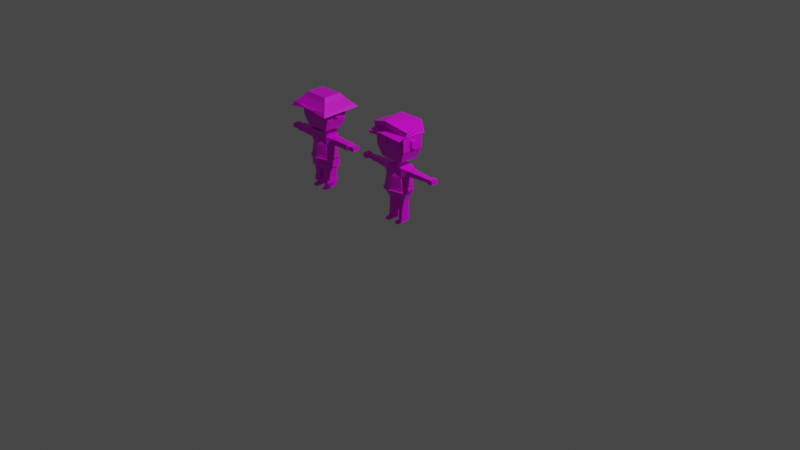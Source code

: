 # Source: firstCharacter.blend  (saved by Blender 2.93.21; exported with 4.5.12 LTS)
import bpy
from mathutils import Matrix  # noqa: F401  (used for matrix-valued properties, if any)

bpy.ops.wm.read_factory_settings(use_empty=True)
scene = bpy.context.scene
scene.name = 'Scene'

# ---- collections
col_collection = bpy.data.collections.new('Collection'); scene.collection.children.link(col_collection)

# ---- images (referenced by path relative to the original .blend; pixels are not part of the script)
import os
ASSET_DIR = os.environ.get("B2B_ASSET_DIR", "")  # directory of the original .blend (textures are referenced by path, not embedded)
HERE = os.path.dirname(os.path.abspath(__file__))  # packed textures are extracted next to this script under _unpacked/

def load_image(name, relpath, width, height, colorspace="sRGB"):
    """Load a texture the original file referenced (path relative to the .blend, or extracted next to this script)."""
    p = next((c for c in (os.path.join(HERE, relpath), os.path.join(ASSET_DIR, relpath)) if relpath and os.path.exists(c)), "")
    if p:
        img = bpy.data.images.load(p, check_existing=True)
        img.name = name
    else:  # same state as the original file: an image datablock whose file is absent (Cycles renders it pink)
        img = bpy.data.images.new(name, width, height)
        img.source = "FILE"
        img.filepath = "//" + (relpath or name)
    img.colorspace_settings.name = colorspace
    return img
img_8nwmekwa_png = load_image('8nwmEkWA.png', '8nwmEkWA.png', 1024, 1024, 'sRGB')

# ---- materials (node trees are filled in below, after node groups)
mat_material = bpy.data.materials.new('Material')
mat_material.alpha_threshold = 0.0
mat_material.use_transparent_shadow = False
mat_material.line_color = (0.0, 0.0, 0.0, 1.0)

# ---- material node trees
mat_material.use_nodes = True; mat_material.node_tree.nodes.clear()
_N = mat_material.node_tree.nodes; _L = mat_material.node_tree.links
n0 = _N.new('ShaderNodeOutputMaterial'); n0.name = 'Material Output'; n0.location = (300, 300)
n1 = _N.new('ShaderNodeBsdfPrincipled'); n1.name = 'Principled BSDF'; n1.location = (10, 300)
n1.distribution = 'GGX'
n1.subsurface_method = 'BURLEY'
n1.inputs[2].default_value = 0.4
n1.inputs[3].default_value = 1.45
n1.inputs[27].default_value = (0.0, 0.0, 0.0, 1.0)
n1.inputs[28].default_value = 1.0
n2 = _N.new('ShaderNodeTexImage'); n2.name = 'Image Texture'; n2.location = (-320, 119)
n2.image = img_8nwmekwa_png
n2.interpolation = 'Closest'
_L.new(n1.outputs[0], n0.inputs[0])
_L.new(n2.outputs[0], n1.inputs[0])
n0.is_active_output = True

# ---- world
world_world = bpy.data.worlds.new('World'); scene.world = world_world
world_world.use_nodes = True; world_world.node_tree.nodes.clear()
_N = world_world.node_tree.nodes; _L = world_world.node_tree.links
n0 = _N.new('ShaderNodeOutputWorld'); n0.name = 'World Output'; n0.location = (300, 300)
n1 = _N.new('ShaderNodeBackground'); n1.name = 'Background'; n1.location = (10, 300)
n1.inputs[0].default_value = (0.05088, 0.05088, 0.05088, 1.0)
_L.new(n1.outputs[0], n0.inputs[0])
n0.is_active_output = True
world_world.color = (0.05088, 0.05088, 0.05088)
world_world.use_sun_shadow = False
world_world.sun_shadow_jitter_overblur = 0.0

# ---- cameras
cam_camera = bpy.data.cameras.new('Camera')
cam_camera.clip_end = 100.0
cam_camera.ortho_scale = 7.314

# ---- lights
light_light = bpy.data.lights.new('Light', 'POINT')
light_light.transmission_factor = 0.0
light_light.energy = 1000.0
light_light.shadow_soft_size = 0.1
light_light.shadow_maximum_resolution = 0.006
light_light.use_absolute_resolution = True

# ---- meshes
me_cube = bpy.data.meshes.new('Cube')
me_cube.from_pydata([(0.1019, 0.07959, 0.6298), (0.03144, 0.07602, 0.2912), (0.1019, -0.07245, 0.6298), (0.03144, -0.07602, 0.2912), (0.0, 0.07602, 0.2912), (0.0, -0.07245, 0.6298), (0.0, -0.05977, 0.2877), (0.0, 0.09058, 0.6316), (0.1019, 0.07602, 0.5319), (0.1202, 0.07346, 0.4159), (0.1019, -0.07602, 0.5319), (0.1208, -0.08075, 0.4159), (0.0, -0.1104, 0.5319), (0.0, -0.1179, 0.4159), (0.0, 0.08701, 0.5337), (0.0, 0.09147, 0.419), (0.1019, 0.07602, 0.3182), (0.1019, -0.07602, 0.3182), (0.0, -0.09413, 0.3146), (0.0, 0.09147, 0.3182), (0.08958, 0.04575, 0.2608), (0.04421, 0.04575, 0.2595), (0.08958, -0.04575, 0.2608), (0.04421, -0.04575, 0.2595), (0.09027, 0.04575, 0.1815), (0.04489, 0.04575, 0.1815), (0.09027, -0.04575, 0.1815), (0.04489, -0.04575, 0.1815), (0.09027, 0.04575, 0.1705), (0.04489, 0.04575, 0.1705), (0.09027, -0.04575, 0.1705), (0.04489, -0.04575, 0.1705), (0.09027, 0.04575, 0.1541), (0.04489, 0.04575, 0.1541), (0.09027, -0.04575, 0.1541), (0.04489, -0.04575, 0.1541), (0.09027, 0.04575, 0.06065), (0.04489, 0.04575, 0.06065), (0.09027, -0.04575, 0.06065), (0.04489, -0.04575, 0.06065), (0.09027, 0.04575, 0.02402), (0.04489, 0.04575, 0.02402), (0.09027, -0.04575, 0.02402), (0.04489, -0.04575, 0.02402), (0.09018, -0.08193, 0.05022), (0.04481, -0.08193, 0.05022), (0.09018, -0.08131, 0.02402), (0.04481, -0.08131, 0.02402), (0.09018, -0.1038, 0.04041), (0.04481, -0.1038, 0.04041), (0.09018, -0.1032, 0.02402), (0.04481, -0.1032, 0.02402), (0.04218, -0.05123, 0.06903), (0.09298, -0.05123, 0.06903), (0.04218, 0.05123, 0.06903), (0.09298, 0.05123, 0.06903), (0.1609, 0.04851, 0.6161), (0.1609, -0.04638, 0.6161), (0.1609, 0.04851, 0.555), (0.1609, -0.04638, 0.555), (0.2965, 0.03498, 0.6074), (0.2965, -0.03285, 0.6074), (0.2965, 0.03498, 0.5637), (0.2965, -0.03285, 0.5637), (0.3111, 0.03498, 0.6074), (0.3111, -0.03285, 0.6074), (0.3111, 0.03498, 0.5637), (0.3111, -0.03285, 0.5637), (0.3258, 0.03498, 0.6074), (0.3258, -0.03285, 0.6074), (0.3258, 0.03498, 0.5637), (0.3258, -0.03285, 0.5637), (0.4247, 0.02692, 0.6022), (0.4247, -0.02479, 0.6022), (0.4247, 0.02692, 0.5689), (0.4247, -0.02479, 0.5689), (0.4357, 0.03833, 0.6095), (0.4357, -0.03619, 0.6095), (0.4357, 0.03833, 0.5616), (0.4357, -0.03619, 0.5616), (0.4928, 0.03833, 0.6095), (0.4928, -0.03619, 0.6095), (0.4928, 0.03833, 0.5616), (0.4928, -0.03619, 0.5616), (0.02798, 0.023, 0.6561), (0.02798, -0.023, 0.6561), (0.0, 0.023, 0.6561), (0.0, -0.023, 0.6561), (0.02798, 0.023, 0.6818), (0.02798, -0.023, 0.6818), (0.0, 0.023, 0.6818), (0.0, -0.023, 0.6818), (0.136, 0.1033, 0.7075), (0.136, -0.1035, 0.7075), (0.0, 0.1033, 0.7075), (0.0, -0.1035, 0.7075), (0.1382, 0.1043, 1.063), (0.1382, -0.1024, 1.063), (0.0, 0.1043, 1.063), (0.0, -0.1024, 1.063), (0.0, 0.1231, 0.8278), (0.0, 0.1231, 0.9607), (0.1893, 0.1231, 0.8278), (0.1893, 0.1231, 0.9607), (0.1893, -0.1212, 0.9607), (0.1893, -0.1212, 0.8278), (0.0, -0.1212, 0.9607), (0.0, -0.1212, 0.8278), (0.1082, 0.07513, 0.352), (0.1177, -0.08283, 0.3502), (0.0, -0.1129, 0.3532), (0.0, 0.09147, 0.3531), (0.1142, 0.0743, 0.384), (0.1276, -0.08505, 0.3821), (0.0, -0.1212, 0.3832), (0.0, 0.09147, 0.386), (0.1237, 0.08242, 0.3819), (0.1169, 0.08421, 0.3502), (0.1379, -0.09159, 0.3785), (0.1273, -0.09034, 0.3467), (0.0, -0.1332, 0.3806), (0.0, -0.1249, 0.3506), (0.0, 0.104, 0.386), (0.0, 0.104, 0.3531), (0.1893, 0.03146, 0.8565), (0.1893, 0.03146, 0.932), (0.1893, -0.02957, 0.932), (0.1893, -0.02957, 0.8565), (0.217, 0.03146, 0.8565), (0.217, 0.03146, 0.932), (0.217, -0.02957, 0.932), (0.217, -0.02957, 0.8565), (0.1431, -0.1212, 0.9283), (0.1431, -0.1212, 0.8602), (0.04613, -0.1212, 0.9283), (0.04613, -0.1212, 0.8602), (0.09463, -0.1212, 0.8602), (0.09463, -0.1212, 0.9283), (0.1431, -0.1314, 0.9283), (0.1431, -0.1314, 0.8602), (0.04613, -0.1314, 0.8602), (0.04613, -0.1314, 0.9283), (0.09463, -0.1314, 0.8602), (0.09463, -0.1314, 0.9283)], [], [(4, 1, 3, 6), (0, 2, 57, 56), (14, 7, 0, 8), (5, 2, 85, 87), (10, 2, 5, 12), (113, 11, 13, 114), (11, 10, 12, 13), (115, 15, 9, 112), (15, 14, 8, 9), (112, 9, 11, 113), (9, 8, 10, 11), (17, 3, 23, 22), (4, 19, 16, 1), (3, 17, 18, 6), (20, 22, 26, 24), (16, 17, 22, 20), (1, 16, 20, 21), (3, 1, 21, 23), (27, 25, 29, 31), (22, 23, 27, 26), (23, 21, 25, 27), (21, 20, 24, 25), (28, 30, 34, 32), (25, 24, 28, 29), (24, 26, 30, 28), (26, 27, 31, 30), (53, 52, 39, 38), (30, 31, 35, 34), (31, 29, 33, 35), (29, 28, 32, 33), (36, 38, 42, 40), (52, 54, 37, 39), (54, 55, 36, 37), (55, 53, 38, 36), (41, 40, 42, 43), (39, 43, 47, 45), (39, 37, 41, 43), (37, 36, 40, 41), (45, 47, 51, 49), (38, 39, 45, 44), (42, 38, 44, 46), (43, 42, 46, 47), (48, 49, 51, 50), (47, 46, 50, 51), (46, 44, 48, 50), (44, 45, 49, 48), (32, 34, 53, 55), (33, 32, 55, 54), (35, 33, 54, 52), (34, 35, 52, 53), (59, 58, 62, 63), (2, 10, 59, 57), (10, 8, 58, 59), (8, 0, 56, 58), (61, 63, 67, 65), (58, 56, 60, 62), (57, 59, 63, 61), (56, 57, 61, 60), (67, 66, 70, 71), (60, 61, 65, 64), (63, 62, 66, 67), (62, 60, 64, 66), (70, 68, 72, 74), (66, 64, 68, 70), (65, 67, 71, 69), (64, 65, 69, 68), (73, 75, 79, 77), (69, 71, 75, 73), (68, 69, 73, 72), (71, 70, 74, 75), (79, 78, 82, 83), (72, 73, 77, 76), (75, 74, 78, 79), (74, 72, 76, 78), (82, 80, 81, 83), (78, 76, 80, 82), (77, 79, 83, 81), (76, 77, 81, 80), (84, 86, 90, 88), (0, 7, 86, 84), (2, 0, 84, 85), (88, 90, 94, 92), (87, 85, 89, 91), (85, 84, 88, 89), (104, 103, 96, 97), (91, 89, 93, 95), (89, 88, 92, 93), (96, 98, 99, 97), (103, 101, 98, 96), (106, 104, 97, 99), (95, 93, 105, 107), (107, 105, 104, 106), (92, 94, 100, 102), (102, 100, 101, 103), (93, 92, 102, 105), (105, 102, 103, 104), (16, 108, 109, 17), (19, 111, 108, 16), (17, 109, 110, 18), (113, 114, 120, 118), (109, 108, 117, 119), (110, 109, 119, 121), (117, 116, 118, 119), (123, 122, 116, 117), (119, 118, 120, 121), (112, 113, 118, 116), (108, 111, 123, 117), (115, 112, 116, 122), (127, 126, 125, 124), (131, 128, 129, 130), (127, 124, 128, 131), (124, 125, 129, 128), (125, 126, 130, 129), (126, 127, 131, 130), (136, 137, 132, 133), (135, 134, 137, 136), (142, 139, 138, 143), (140, 142, 143, 141), (134, 135, 140, 141), (136, 133, 139, 142), (135, 136, 142, 140), (133, 132, 138, 139), (132, 137, 143, 138), (137, 134, 141, 143)])
_uv = me_cube.uv_layers.new(name='UVMap')
_uv.uv.foreach_set('vector', [0.4582, 0.812, 0.4582, 0.812, 0.4582, 0.812, 0.4582, 0.812, 0.3376, 0.8194, 0.3376, 0.8194, 0.3376, 0.8194, 0.3376, 0.8194, 0.3376, 0.8194, 0.3376, 0.8194, 0.3376, 0.8194, 0.3376, 0.8194, 0.3376, 0.8194, 0.3376, 0.8194, 0.3376, 0.8194, 0.3376, 0.8194, 0.3376, 0.8194, 0.3376, 0.8194, 0.3376, 0.8194, 0.3376, 0.8194, 0.3376, 0.8194, 0.3376, 0.8194, 0.3376, 0.8194, 0.3376, 0.8194, 0.3376, 0.8194, 0.3376, 0.8194, 0.3376, 0.8194, 0.3376, 0.8194, 0.3376, 0.8194, 0.3376, 0.8194, 0.3376, 0.8194, 0.3376, 0.8194, 0.3376, 0.8194, 0.3376, 0.8194, 0.3376, 0.8194, 0.3376, 0.8194, 0.3376, 0.8194, 0.3376, 0.8194, 0.3376, 0.8194, 0.3376, 0.8194, 0.3376, 0.8194, 0.3376, 0.8194, 0.3376, 0.8194, 0.3376, 0.8194, 0.4582, 0.812, 0.4582, 0.812, 0.4582, 0.812, 0.4582, 0.812, 0.4582, 0.812, 0.4582, 0.812, 0.4582, 0.812, 0.4582, 0.812, 0.4582, 0.812, 0.4582, 0.812, 0.4582, 0.812, 0.4582, 0.812, 0.4582, 0.812, 0.4582, 0.812, 0.4582, 0.812, 0.4582, 0.812, 0.4582, 0.812, 0.4582, 0.812, 0.4582, 0.812, 0.4582, 0.812, 0.4582, 0.812, 0.4582, 0.812, 0.4582, 0.812, 0.4582, 0.812, 0.4582, 0.812, 0.4582, 0.812, 0.4582, 0.812, 0.4582, 0.812, 0.4582, 0.812, 0.4582, 0.812, 0.4582, 0.812, 0.4582, 0.812, 0.4582, 0.812, 0.4582, 0.812, 0.4582, 0.812, 0.4582, 0.812, 0.4582, 0.812, 0.4582, 0.812, 0.4582, 0.812, 0.4582, 0.812, 0.4582, 0.812, 0.4582, 0.812, 0.4582, 0.812, 0.4582, 0.812, 0.4582, 0.812, 0.4582, 0.812, 0.4582, 0.812, 0.4582, 0.812, 0.4582, 0.812, 0.4582, 0.812, 0.4582, 0.812, 0.4582, 0.812, 0.4582, 0.812, 0.4582, 0.812, 0.4582, 0.812, 0.4582, 0.812, 0.4582, 0.812, 0.4582, 0.812, 0.4582, 0.812, 0.4582, 0.812, 0.4582, 0.812, 0.4582, 0.812, 0.4582, 0.812, 0.4582, 0.812, 0.4582, 0.812, 0.4582, 0.812, 0.4582, 0.812, 0.4582, 0.812, 0.4582, 0.812, 0.4582, 0.812, 0.4582, 0.812, 0.4582, 0.812, 0.4582, 0.812, 0.4582, 0.812, 0.4582, 0.812, 0.4582, 0.812, 0.4237, 0.03441, 0.4237, 0.03441, 0.4237, 0.03441, 0.4237, 0.03441, 0.4582, 0.812, 0.4582, 0.812, 0.4582, 0.812, 0.4582, 0.812, 0.4582, 0.812, 0.4582, 0.812, 0.4582, 0.812, 0.4582, 0.812, 0.4582, 0.812, 0.4582, 0.812, 0.4582, 0.812, 0.4582, 0.812, 0.4237, 0.03441, 0.4237, 0.03441, 0.4237, 0.03441, 0.4237, 0.03441, 0.4237, 0.03441, 0.4237, 0.03441, 0.4237, 0.03441, 0.4237, 0.03441, 0.4237, 0.03441, 0.4237, 0.03441, 0.4237, 0.03441, 0.4237, 0.03441, 0.4237, 0.03441, 0.4237, 0.03441, 0.4237, 0.03441, 0.4237, 0.03441, 0.4237, 0.03441, 0.4237, 0.03441, 0.4237, 0.03441, 0.4237, 0.03441, 0.4237, 0.03441, 0.4237, 0.03441, 0.4237, 0.03441, 0.4237, 0.03441, 0.4237, 0.03441, 0.4237, 0.03441, 0.4237, 0.03441, 0.4237, 0.03441, 0.4237, 0.03441, 0.4237, 0.03441, 0.4237, 0.03441, 0.4237, 0.03441, 0.4237, 0.03441, 0.4237, 0.03441, 0.4237, 0.03441, 0.4237, 0.03441, 0.4237, 0.03441, 0.4237, 0.03441, 0.4237, 0.03441, 0.4237, 0.03441, 0.4237, 0.03441, 0.4237, 0.03441, 0.4237, 0.03441, 0.4237, 0.03441, 0.4237, 0.03441, 0.4237, 0.03441, 0.4237, 0.03441, 0.4237, 0.03441, 0.4582, 0.812, 0.4582, 0.812, 0.4582, 0.812, 0.4582, 0.812, 0.4582, 0.812, 0.4582, 0.812, 0.4582, 0.812, 0.4582, 0.812, 0.4582, 0.812, 0.4582, 0.812, 0.4582, 0.812, 0.4582, 0.812, 0.4582, 0.812, 0.4582, 0.812, 0.4582, 0.812, 0.4582, 0.812, 0.3376, 0.8194, 0.3376, 0.8194, 0.3376, 0.8194, 0.3376, 0.8194, 0.3376, 0.8194, 0.3376, 0.8194, 0.3376, 0.8194, 0.3376, 0.8194, 0.3376, 0.8194, 0.3376, 0.8194, 0.3376, 0.8194, 0.3376, 0.8194, 0.3376, 0.8194, 0.3376, 0.8194, 0.3376, 0.8194, 0.3376, 0.8194, 0.3376, 0.8194, 0.3376, 0.8194, 0.3376, 0.8194, 0.3376, 0.8194, 0.3376, 0.8194, 0.3376, 0.8194, 0.3376, 0.8194, 0.3376, 0.8194, 0.3376, 0.8194, 0.3376, 0.8194, 0.3376, 0.8194, 0.3376, 0.8194, 0.3376, 0.8194, 0.3376, 0.8194, 0.3376, 0.8194, 0.3376, 0.8194, 0.3376, 0.8194, 0.3376, 0.8194, 0.3376, 0.8194, 0.3376, 0.8194, 0.3376, 0.8194, 0.3376, 0.8194, 0.3376, 0.8194, 0.3376, 0.8194, 0.3376, 0.8194, 0.3376, 0.8194, 0.3376, 0.8194, 0.3376, 0.8194, 0.3376, 0.8194, 0.3376, 0.8194, 0.3376, 0.8194, 0.3376, 0.8194, 0.3376, 0.8194, 0.3376, 0.8194, 0.3376, 0.8194, 0.3376, 0.8194, 0.3376, 0.8194, 0.3376, 0.8194, 0.3376, 0.8194, 0.3376, 0.8194, 0.3376, 0.8194, 0.3376, 0.8194, 0.3376, 0.8194, 0.3376, 0.8194, 0.3376, 0.8194, 0.3376, 0.8194, 0.3376, 0.8194, 0.3376, 0.8194, 0.126, 0.4257, 0.126, 0.4257, 0.126, 0.4257, 0.126, 0.4257, 0.3376, 0.8194, 0.3376, 0.8194, 0.3376, 0.8194, 0.3376, 0.8194, 0.3376, 0.8194, 0.3376, 0.8194, 0.3376, 0.8194, 0.3376, 0.8194, 0.3376, 0.8194, 0.3376, 0.8194, 0.3376, 0.8194, 0.3376, 0.8194, 0.126, 0.4257, 0.126, 0.4257, 0.126, 0.4257, 0.126, 0.4257, 0.126, 0.4257, 0.126, 0.4257, 0.126, 0.4257, 0.126, 0.4257, 0.126, 0.4257, 0.126, 0.4257, 0.126, 0.4257, 0.126, 0.4257, 0.126, 0.4257, 0.126, 0.4257, 0.126, 0.4257, 0.126, 0.4257, 0.126, 0.4257, 0.126, 0.4257, 0.126, 0.4257, 0.126, 0.4257, 0.126, 0.4257, 0.126, 0.4257, 0.126, 0.4257, 0.126, 0.4257, 0.126, 0.4257, 0.126, 0.4257, 0.126, 0.4257, 0.126, 0.4257, 0.126, 0.4257, 0.126, 0.4257, 0.126, 0.4257, 0.126, 0.4257, 0.126, 0.4257, 0.126, 0.4257, 0.126, 0.4257, 0.126, 0.4257, 0.3376, 0.8194, 0.3376, 0.8194, 0.3376, 0.8194, 0.3376, 0.8194, 0.3376, 0.8194, 0.3376, 0.8194, 0.3376, 0.8194, 0.3376, 0.8194, 0.126, 0.4257, 0.126, 0.4257, 0.126, 0.4257, 0.126, 0.4257, 0.126, 0.4257, 0.126, 0.4257, 0.126, 0.4257, 0.126, 0.4257, 0.126, 0.4257, 0.126, 0.4257, 0.126, 0.4257, 0.126, 0.4257, 0.126, 0.4257, 0.126, 0.4257, 0.126, 0.4257, 0.126, 0.4257, 0.126, 0.4257, 0.126, 0.4257, 0.126, 0.4257, 0.126, 0.4257, 0.126, 0.4257, 0.126, 0.4257, 0.126, 0.4257, 0.126, 0.4257, 0.126, 0.4257, 0.126, 0.4257, 0.126, 0.4257, 0.126, 0.4257, 0.126, 0.4257, 0.126, 0.4257, 0.126, 0.4257, 0.126, 0.4257, 0.126, 0.4257, 0.126, 0.4257, 0.126, 0.4257, 0.126, 0.4257, 0.126, 0.4257, 0.126, 0.4257, 0.126, 0.4257, 0.126, 0.4257, 0.126, 0.4257, 0.126, 0.4257, 0.126, 0.4257, 0.126, 0.4257, 0.126, 0.4257, 0.126, 0.4257, 0.126, 0.4257, 0.126, 0.4257, 0.126, 0.4257, 0.126, 0.4257, 0.126, 0.4257, 0.126, 0.4257, 0.126, 0.4257, 0.126, 0.4257, 0.126, 0.4257, 0.126, 0.4257, 0.126, 0.4257, 0.126, 0.4257, 0.126, 0.4257, 0.126, 0.4257, 0.4582, 0.812, 0.4582, 0.812, 0.4582, 0.812, 0.4582, 0.812, 0.4582, 0.812, 0.4582, 0.812, 0.4582, 0.812, 0.4582, 0.812, 0.4582, 0.812, 0.4582, 0.812, 0.4582, 0.812, 0.4582, 0.812, 0.8937, 0.8908, 0.8937, 0.8908, 0.8937, 0.8908, 0.8937, 0.8908, 0.6919, 0.5093, 0.6919, 0.5093, 0.6919, 0.5093, 0.6919, 0.5093, 0.6919, 0.5093, 0.6919, 0.5093, 0.6919, 0.5093, 0.6919, 0.5093, 0.9036, 0.9031, 0.9036, 0.9031, 0.9036, 0.9031, 0.9036, 0.9031, 0.9036, 0.9031, 0.9036, 0.9031, 0.9036, 0.9031, 0.9036, 0.9031, 0.9036, 0.9031, 0.9036, 0.9031, 0.9036, 0.9031, 0.9036, 0.9031, 0.8839, 0.9006, 0.8839, 0.9006, 0.8839, 0.9006, 0.8839, 0.9006, 0.6919, 0.5093, 0.6919, 0.5093, 0.6919, 0.5093, 0.6919, 0.5093, 0.8962, 0.8981, 0.8962, 0.8981, 0.8962, 0.8981, 0.8962, 0.8981, 0.126, 0.4257, 0.126, 0.4257, 0.126, 0.4257, 0.126, 0.4257, 0.126, 0.4257, 0.126, 0.4257, 0.126, 0.4257, 0.126, 0.4257, 0.126, 0.4257, 0.126, 0.4257, 0.126, 0.4257, 0.126, 0.4257, 0.126, 0.4257, 0.126, 0.4257, 0.126, 0.4257, 0.126, 0.4257, 0.126, 0.4257, 0.126, 0.4257, 0.126, 0.4257, 0.126, 0.4257, 0.126, 0.4257, 0.126, 0.4257, 0.126, 0.4257, 0.126, 0.4257, 0.6698, 0.1058, 0.6698, 0.1058, 0.6698, 0.1058, 0.6698, 0.1058, 0.8986, 0.9006, 0.8986, 0.9006, 0.8986, 0.9006, 0.8986, 0.9006, 0.6698, 0.1058, 0.6698, 0.1058, 0.6698, 0.1058, 0.6698, 0.1058, 0.8986, 0.9006, 0.8986, 0.9006, 0.8986, 0.9006, 0.8986, 0.9006, 0.8986, 0.9006, 0.8986, 0.9006, 0.8986, 0.9006, 0.8986, 0.9006, 0.6698, 0.1058, 0.6698, 0.1058, 0.6698, 0.1058, 0.6698, 0.1058, 0.8986, 0.9006, 0.8986, 0.9006, 0.8986, 0.9006, 0.8986, 0.9006, 0.6698, 0.1058, 0.6698, 0.1058, 0.6698, 0.1058, 0.6698, 0.1058, 0.6698, 0.1058, 0.6698, 0.1058, 0.6698, 0.1058, 0.6698, 0.1058, 0.8986, 0.9006, 0.8986, 0.9006, 0.8986, 0.9006, 0.8986, 0.9006])
me_cube.materials.append(mat_material)
me_cube.use_remesh_preserve_volume = False
me_cube.use_remesh_preserve_attributes = False
me_cube.use_mirror_vertex_groups = False
me_cube.update()
me_cube_001 = bpy.data.meshes.new('Cube.001')
me_cube_001.from_pydata([(0.1416, 0.1661, 1.094), (0.05488, -0.1663, 1.09), (0.0, 0.1661, 1.094), (0.0, -0.1815, 1.109), (0.0, 0.1475, 0.9787), (0.1992, 0.1475, 0.9787), (0.1992, -0.1281, 0.9787), (0.0, -0.1281, 1.003), (0.0, 0.154, 1.019), (0.1793, 0.154, 1.019), (0.0532, -0.1526, 1.046), (0.0, -0.1495, 1.034), (0.2146, -0.2028, 0.9775), (0.2006, -0.2065, 0.9533), (0.0, -0.2065, 0.9773), (0.0, -0.2279, 1.009), (0.2396, -0.1172, 1.048), (0.0, -0.1899, 1.129), (0.2132, -0.1243, 1.003), (0.0, -0.1574, 1.052)], [], [(18, 9, 0, 16), (0, 2, 17, 16), (9, 8, 2, 0), (19, 10, 1, 3), (6, 7, 4, 5), (18, 11, 15, 12), (5, 4, 8, 9), (6, 5, 9, 18), (14, 13, 12, 15), (7, 6, 13, 14), (6, 18, 12, 13), (3, 1, 16, 17), (1, 10, 18, 16), (10, 19, 11, 18)])
_uv = me_cube_001.uv_layers.new(name='UVMap')
_uv.uv.foreach_set('vector', [0.4404, 0.8183, 0.4404, 0.8183, 0.4404, 0.8183, 0.4404, 0.8183, 0.4404, 0.8183, 0.4404, 0.8183, 0.4404, 0.8183, 0.4404, 0.8183, 0.4404, 0.8183, 0.4404, 0.8183, 0.4404, 0.8183, 0.4404, 0.8183, 0.4601, 0.5869, 0.4601, 0.5869, 0.4601, 0.5869, 0.4601, 0.5869, 0.4404, 0.8183, 0.4404, 0.8183, 0.4404, 0.8183, 0.4404, 0.8183, 0.4675, 0.0308, 0.4675, 0.0308, 0.4675, 0.0308, 0.4675, 0.0308, 0.4404, 0.8183, 0.4404, 0.8183, 0.4404, 0.8183, 0.4404, 0.8183, 0.4404, 0.8183, 0.4404, 0.8183, 0.4404, 0.8183, 0.4404, 0.8183, 0.4675, 0.0308, 0.4675, 0.0308, 0.4675, 0.0308, 0.4675, 0.0308, 0.4675, 0.0308, 0.4675, 0.0308, 0.4675, 0.0308, 0.4675, 0.0308, 0.4675, 0.0308, 0.4675, 0.0308, 0.4675, 0.0308, 0.4675, 0.0308, 0.4404, 0.8183, 0.4404, 0.8183, 0.4404, 0.8183, 0.4404, 0.8183, 0.4404, 0.8183, 0.4404, 0.8183, 0.4404, 0.8183, 0.4404, 0.8183, 0.4404, 0.8183, 0.4404, 0.8183, 0.4404, 0.8183, 0.4404, 0.8183])
me_cube_001.materials.append(mat_material)
me_cube_001.use_remesh_preserve_volume = False
me_cube_001.use_remesh_preserve_attributes = False
me_cube_001.use_mirror_vertex_groups = False
me_cube_001.update()
me_cube_002 = bpy.data.meshes.new('Cube.002')
me_cube_002.from_pydata([(0.1019, 0.07959, 0.6298), (0.03144, 0.07602, 0.2912), (0.1019, -0.07245, 0.6298), (0.03144, -0.07602, 0.2912), (0.0, 0.07602, 0.2912), (0.0, -0.07245, 0.6298), (0.0, -0.05977, 0.2877), (0.0, 0.09058, 0.6316), (0.1019, 0.07602, 0.5319), (0.1202, 0.07346, 0.4159), (0.1019, -0.07602, 0.5319), (0.1208, -0.08075, 0.4159), (0.0, -0.1104, 0.5319), (0.0, -0.1179, 0.4159), (0.0, 0.08701, 0.5337), (0.0, 0.09147, 0.419), (0.1131, 0.09284, 0.3184), (0.1131, -0.09255, 0.3184), (0.0, -0.1146, 0.3141), (0.0, 0.1117, 0.3184), (0.0988, 0.06433, 0.2611), (0.035, 0.06433, 0.2593), (0.0988, -0.06433, 0.2611), (0.035, -0.06433, 0.2593), (0.09859, 0.06255, 0.1862), (0.03657, 0.06255, 0.1862), (0.09859, -0.06255, 0.1862), (0.03657, -0.06255, 0.1862), (0.09859, 0.06255, 0.1712), (0.03657, 0.06255, 0.1712), (0.09859, -0.06255, 0.1712), (0.03657, -0.06255, 0.1712), (0.09859, 0.06255, 0.1487), (0.03657, 0.06255, 0.1487), (0.09859, -0.06255, 0.1487), (0.03657, -0.06255, 0.1487), (0.09027, 0.04575, 0.06065), (0.04489, 0.04575, 0.06065), (0.09027, -0.04575, 0.06065), (0.04489, -0.04575, 0.06065), (0.09027, 0.04575, 0.02402), (0.04489, 0.04575, 0.02402), (0.09027, -0.04575, 0.02402), (0.04489, -0.04575, 0.02402), (0.09018, -0.08193, 0.05022), (0.04481, -0.08193, 0.05022), (0.09018, -0.08131, 0.02402), (0.04481, -0.08131, 0.02402), (0.09018, -0.1038, 0.04041), (0.04481, -0.1038, 0.04041), (0.09018, -0.1032, 0.02402), (0.04481, -0.1032, 0.02402), (0.04218, -0.05123, 0.06903), (0.09298, -0.05123, 0.06903), (0.04218, 0.05123, 0.06903), (0.09298, 0.05123, 0.06903), (0.1609, 0.04851, 0.6161), (0.1609, -0.04638, 0.6161), (0.1609, 0.04851, 0.555), (0.1609, -0.04638, 0.555), (0.2921, 0.04517, 0.6139), (0.2921, -0.04303, 0.6139), (0.2921, 0.04517, 0.5572), (0.2921, -0.04303, 0.5572), (0.3111, 0.04517, 0.6139), (0.3111, -0.04303, 0.6139), (0.3111, 0.04517, 0.5572), (0.3111, -0.04303, 0.5572), (0.3302, 0.04517, 0.6139), (0.3302, -0.04303, 0.6139), (0.3302, 0.04517, 0.5572), (0.3302, -0.04303, 0.5572), (0.4247, 0.02692, 0.6022), (0.4247, -0.02479, 0.6022), (0.4247, 0.02692, 0.5689), (0.4247, -0.02479, 0.5689), (0.4357, 0.03833, 0.6095), (0.4357, -0.03619, 0.6095), (0.4357, 0.03833, 0.5616), (0.4357, -0.03619, 0.5616), (0.4928, 0.03833, 0.6095), (0.4928, -0.03619, 0.6095), (0.4928, 0.03833, 0.5616), (0.4928, -0.03619, 0.5616), (0.02798, 0.023, 0.6561), (0.02798, -0.023, 0.6561), (0.0, 0.023, 0.6561), (0.0, -0.023, 0.6561), (0.02798, 0.023, 0.6818), (0.02798, -0.023, 0.6818), (0.0, 0.023, 0.6818), (0.0, -0.023, 0.6818), (0.136, 0.1033, 0.7075), (0.136, -0.1035, 0.7075), (0.0, 0.1033, 0.7075), (0.0, -0.1035, 0.7075), (0.1382, 0.1043, 1.063), (0.1382, -0.1024, 1.063), (0.0, 0.1043, 1.063), (0.0, -0.1024, 1.063), (0.0, 0.1231, 0.8278), (0.0, 0.1231, 0.9607), (0.1893, 0.1231, 0.8278), (0.1893, 0.1231, 0.9607), (0.1893, -0.1212, 0.9607), (0.1893, -0.1212, 0.8278), (0.0, -0.1212, 0.9607), (0.0, -0.1212, 0.8278), (0.1082, 0.07513, 0.352), (0.1177, -0.08283, 0.3502), (0.0, -0.1129, 0.3532), (0.0, 0.09147, 0.3531), (0.1142, 0.0743, 0.384), (0.1276, -0.08505, 0.3821), (0.0, -0.1212, 0.3832), (0.0, 0.09147, 0.386), (0.1237, 0.08242, 0.3819), (0.1169, 0.08421, 0.3502), (0.1379, -0.09159, 0.3785), (0.1273, -0.09034, 0.3467), (0.0, -0.1332, 0.3806), (0.0, -0.1249, 0.3506), (0.0, 0.104, 0.386), (0.0, 0.104, 0.3531), (0.1893, 0.03146, 0.8565), (0.1893, 0.03146, 0.932), (0.1893, -0.02957, 0.932), (0.1893, -0.02957, 0.8565), (0.217, 0.03146, 0.8565), (0.217, 0.03146, 0.932), (0.217, -0.02957, 0.932), (0.217, -0.02957, 0.8565), (0.1431, -0.1212, 0.9283), (0.1431, -0.1212, 0.8602), (0.04613, -0.1212, 0.9283), (0.04613, -0.1212, 0.8602), (0.09463, -0.1212, 0.8602), (0.09463, -0.1212, 0.9283), (0.1431, -0.1314, 0.9283), (0.1431, -0.1314, 0.8602), (0.04613, -0.1314, 0.8602), (0.04613, -0.1314, 0.9283), (0.09463, -0.1314, 0.8602), (0.09463, -0.1314, 0.9283), (0.1046, -0.07459, 0.07904), (0.0306, -0.07459, 0.07904), (0.0306, 0.07459, 0.07904), (0.1046, 0.07459, 0.07904), (0.1024, -0.07031, 0.1281), (0.03272, -0.07031, 0.1281), (0.03272, 0.07031, 0.1281), (0.1024, 0.07031, 0.1281), (0.1012, -0.06852, 0.225), (0.1012, 0.06852, 0.225), (0.03325, -0.06852, 0.224), (0.03325, 0.06852, 0.224), (0.3992, 0.04887, 0.6163), (0.3992, 0.04887, 0.5548), (0.3992, -0.04674, 0.5548), (0.3992, -0.04674, 0.6163), (0.1909, 0.05159, 0.5551), (0.1909, -0.05176, 0.5551), (0.1909, 0.05159, 0.6217), (0.1909, -0.05176, 0.6217), (0.3757, 0.04761, 0.5556), (0.3757, -0.04547, 0.6155), (0.3757, 0.04761, 0.6155), (0.3757, -0.04547, 0.5556), (0.03138, -0.07301, 0.09716), (0.03138, 0.07301, 0.09716), (0.1038, 0.07301, 0.09716), (0.1038, -0.07301, 0.09716), (0.1316, 0.0843, 0.6726), (0.134, -0.09021, 0.674), (0.0, -0.09334, 0.6727), (0.0, 0.09216, 0.6732), (0.1184, 0.1007, 0.2621), (0.1184, -0.08473, 0.2621), (0.0, -0.1087, 0.26), (0.0, 0.1176, 0.2643), (0.0, 0.1231, 0.9607), (0.1893, 0.1231, 0.9607), (0.1893, -0.1212, 0.9607), (0.0, -0.1212, 0.9607)], [], [(4, 1, 3, 6), (0, 2, 57, 56), (14, 7, 0, 8), (5, 2, 85, 87), (10, 2, 5, 12), (113, 11, 13, 114), (11, 10, 12, 13), (115, 15, 9, 112), (15, 14, 8, 9), (112, 9, 11, 113), (9, 8, 10, 11), (17, 3, 23, 22), (4, 19, 16, 1), (3, 17, 18, 6), (153, 152, 26, 24), (16, 17, 22, 20), (1, 16, 20, 21), (3, 1, 21, 23), (27, 25, 29, 31), (152, 154, 27, 26), (154, 155, 25, 27), (155, 153, 24, 25), (28, 30, 34, 32), (25, 24, 28, 29), (24, 26, 30, 28), (26, 27, 31, 30), (53, 52, 39, 38), (30, 31, 35, 34), (31, 29, 33, 35), (29, 28, 32, 33), (36, 38, 42, 40), (52, 54, 37, 39), (54, 55, 36, 37), (55, 53, 38, 36), (41, 40, 42, 43), (39, 43, 47, 45), (39, 37, 41, 43), (37, 36, 40, 41), (45, 47, 51, 49), (38, 39, 45, 44), (42, 38, 44, 46), (43, 42, 46, 47), (48, 49, 51, 50), (47, 46, 50, 51), (46, 44, 48, 50), (44, 45, 49, 48), (147, 144, 53, 55), (146, 147, 55, 54), (145, 146, 54, 52), (144, 145, 52, 53), (161, 160, 62, 63), (2, 10, 59, 57), (10, 8, 58, 59), (8, 0, 56, 58), (61, 63, 67, 65), (160, 162, 60, 62), (163, 161, 63, 61), (162, 163, 61, 60), (67, 66, 70, 71), (60, 61, 65, 64), (63, 62, 66, 67), (62, 60, 64, 66), (157, 156, 72, 74), (66, 64, 68, 70), (65, 67, 71, 69), (64, 65, 69, 68), (73, 75, 79, 77), (159, 158, 75, 73), (156, 159, 73, 72), (158, 157, 74, 75), (79, 78, 82, 83), (72, 73, 77, 76), (75, 74, 78, 79), (74, 72, 76, 78), (82, 80, 81, 83), (78, 76, 80, 82), (77, 79, 83, 81), (76, 77, 81, 80), (84, 86, 90, 88), (0, 7, 86, 84), (2, 0, 84, 85), (88, 90, 94, 92), (87, 85, 89, 91), (85, 84, 88, 89), (182, 181, 96, 97), (91, 89, 93, 95), (89, 88, 92, 93), (96, 98, 99, 97), (181, 180, 98, 96), (183, 182, 97, 99), (95, 93, 105, 107), (107, 105, 104, 106), (92, 94, 100, 102), (102, 100, 101, 103), (93, 92, 102, 105), (105, 102, 103, 104), (16, 108, 109, 17), (19, 111, 108, 16), (17, 109, 110, 18), (113, 114, 120, 118), (109, 108, 117, 119), (110, 109, 119, 121), (117, 116, 118, 119), (123, 122, 116, 117), (119, 118, 120, 121), (112, 113, 118, 116), (108, 111, 123, 117), (115, 112, 116, 122), (127, 126, 125, 124), (131, 128, 129, 130), (127, 124, 128, 131), (124, 125, 129, 128), (125, 126, 130, 129), (126, 127, 131, 130), (136, 137, 132, 133), (135, 134, 137, 136), (142, 139, 138, 143), (140, 142, 143, 141), (134, 135, 140, 141), (136, 133, 139, 142), (135, 136, 142, 140), (133, 132, 138, 139), (132, 137, 143, 138), (137, 134, 141, 143), (171, 168, 145, 144), (168, 169, 146, 145), (169, 170, 147, 146), (170, 171, 144, 147), (32, 34, 148, 151), (33, 32, 151, 150), (35, 33, 150, 149), (34, 35, 149, 148), (21, 20, 153, 155), (23, 21, 155, 154), (22, 23, 154, 152), (20, 22, 152, 153), (167, 164, 157, 158), (166, 165, 159, 156), (165, 167, 158, 159), (164, 166, 156, 157), (56, 57, 163, 162), (57, 59, 161, 163), (58, 56, 162, 160), (59, 58, 160, 161), (70, 68, 166, 164), (69, 71, 167, 165), (68, 69, 165, 166), (71, 70, 164, 167), (151, 148, 171, 170), (150, 151, 170, 169), (149, 150, 169, 168), (148, 149, 168, 171), (5, 2, 173, 174), (7, 0, 172, 175), (0, 2, 173, 172), (17, 18, 178, 177), (19, 16, 176, 179), (16, 17, 177, 176), (106, 104, 182, 183), (103, 101, 180, 181), (104, 103, 181, 182)])
_uv = me_cube_002.uv_layers.new(name='UVMap')
_uv.uv.foreach_set('vector', [0.911, 0.9006, 0.911, 0.9006, 0.911, 0.9006, 0.911, 0.9006, 0.9331, 0.8957, 0.9331, 0.8957, 0.9331, 0.8957, 0.9331, 0.8957, 0.9331, 0.8957, 0.9331, 0.8957, 0.9331, 0.8957, 0.9331, 0.8957, 0.9331, 0.8957, 0.9331, 0.8957, 0.9331, 0.8957, 0.9331, 0.8957, 0.9331, 0.8957, 0.9331, 0.8957, 0.9331, 0.8957, 0.9331, 0.8957, 0.9331, 0.8957, 0.9331, 0.8957, 0.9331, 0.8957, 0.9331, 0.8957, 0.9331, 0.8957, 0.9331, 0.8957, 0.9331, 0.8957, 0.9331, 0.8957, 0.9331, 0.8957, 0.9331, 0.8957, 0.9331, 0.8957, 0.9331, 0.8957, 0.9331, 0.8957, 0.9331, 0.8957, 0.9331, 0.8957, 0.9331, 0.8957, 0.9331, 0.8957, 0.9331, 0.8957, 0.9331, 0.8957, 0.9331, 0.8957, 0.9331, 0.8957, 0.9331, 0.8957, 0.9331, 0.8957, 0.9331, 0.8957, 0.911, 0.9006, 0.911, 0.9006, 0.911, 0.9006, 0.911, 0.9006, 0.911, 0.9006, 0.911, 0.9006, 0.911, 0.9006, 0.911, 0.9006, 0.911, 0.9006, 0.911, 0.9006, 0.911, 0.9006, 0.911, 0.9006, 0.911, 0.9006, 0.911, 0.9006, 0.911, 0.9006, 0.911, 0.9006, 0.911, 0.9006, 0.911, 0.9006, 0.911, 0.9006, 0.911, 0.9006, 0.911, 0.9006, 0.911, 0.9006, 0.911, 0.9006, 0.911, 0.9006, 0.911, 0.9006, 0.911, 0.9006, 0.911, 0.9006, 0.911, 0.9006, 0.911, 0.9006, 0.911, 0.9006, 0.911, 0.9006, 0.911, 0.9006, 0.911, 0.9006, 0.911, 0.9006, 0.911, 0.9006, 0.911, 0.9006, 0.911, 0.9006, 0.911, 0.9006, 0.911, 0.9006, 0.911, 0.9006, 0.911, 0.9006, 0.911, 0.9006, 0.911, 0.9006, 0.911, 0.9006, 0.911, 0.9006, 0.911, 0.9006, 0.911, 0.9006, 0.911, 0.9006, 0.911, 0.9006, 0.911, 0.9006, 0.911, 0.9006, 0.911, 0.9006, 0.911, 0.9006, 0.911, 0.9006, 0.911, 0.9006, 0.911, 0.9006, 0.911, 0.9006, 0.911, 0.9006, 0.911, 0.9006, 0.911, 0.9006, 0.911, 0.9006, 0.911, 0.9006, 0.911, 0.9006, 0.911, 0.9006, 0.911, 0.9006, 0.911, 0.9006, 0.911, 0.9006, 0.911, 0.9006, 0.911, 0.9006, 0.911, 0.9006, 0.911, 0.9006, 0.911, 0.9006, 0.911, 0.9006, 0.911, 0.9006, 0.911, 0.9006, 0.911, 0.9006, 0.4237, 0.03441, 0.4237, 0.03441, 0.4237, 0.03441, 0.4237, 0.03441, 0.911, 0.9006, 0.911, 0.9006, 0.911, 0.9006, 0.911, 0.9006, 0.911, 0.9006, 0.911, 0.9006, 0.911, 0.9006, 0.911, 0.9006, 0.911, 0.9006, 0.911, 0.9006, 0.911, 0.9006, 0.911, 0.9006, 0.4237, 0.03441, 0.4237, 0.03441, 0.4237, 0.03441, 0.4237, 0.03441, 0.4237, 0.03441, 0.4237, 0.03441, 0.4237, 0.03441, 0.4237, 0.03441, 0.4237, 0.03441, 0.4237, 0.03441, 0.4237, 0.03441, 0.4237, 0.03441, 0.4237, 0.03441, 0.4237, 0.03441, 0.4237, 0.03441, 0.4237, 0.03441, 0.4237, 0.03441, 0.4237, 0.03441, 0.4237, 0.03441, 0.4237, 0.03441, 0.4237, 0.03441, 0.4237, 0.03441, 0.4237, 0.03441, 0.4237, 0.03441, 0.4237, 0.03441, 0.4237, 0.03441, 0.4237, 0.03441, 0.4237, 0.03441, 0.4237, 0.03441, 0.4237, 0.03441, 0.4237, 0.03441, 0.4237, 0.03441, 0.4237, 0.03441, 0.4237, 0.03441, 0.4237, 0.03441, 0.4237, 0.03441, 0.4237, 0.03441, 0.4237, 0.03441, 0.4237, 0.03441, 0.4237, 0.03441, 0.4237, 0.03441, 0.4237, 0.03441, 0.4237, 0.03441, 0.4237, 0.03441, 0.4237, 0.03441, 0.4237, 0.03441, 0.4237, 0.03441, 0.4237, 0.03441, 0.911, 0.9006, 0.911, 0.9006, 0.911, 0.9006, 0.911, 0.9006, 0.911, 0.9006, 0.911, 0.9006, 0.911, 0.9006, 0.911, 0.9006, 0.911, 0.9006, 0.911, 0.9006, 0.911, 0.9006, 0.911, 0.9006, 0.911, 0.9006, 0.911, 0.9006, 0.911, 0.9006, 0.911, 0.9006, 0.9331, 0.8957, 0.9331, 0.8957, 0.9331, 0.8957, 0.9331, 0.8957, 0.9331, 0.8957, 0.9331, 0.8957, 0.9331, 0.8957, 0.9331, 0.8957, 0.9331, 0.8957, 0.9331, 0.8957, 0.9331, 0.8957, 0.9331, 0.8957, 0.9331, 0.8957, 0.9331, 0.8957, 0.9331, 0.8957, 0.9331, 0.8957, 0.9331, 0.8957, 0.9331, 0.8957, 0.9331, 0.8957, 0.9331, 0.8957, 0.9331, 0.8957, 0.9331, 0.8957, 0.9331, 0.8957, 0.9331, 0.8957, 0.9331, 0.8957, 0.9331, 0.8957, 0.9331, 0.8957, 0.9331, 0.8957, 0.9331, 0.8957, 0.9331, 0.8957, 0.9331, 0.8957, 0.9331, 0.8957, 0.9331, 0.8957, 0.9331, 0.8957, 0.9331, 0.8957, 0.9331, 0.8957, 0.9331, 0.8957, 0.9331, 0.8957, 0.9331, 0.8957, 0.9331, 0.8957, 0.9331, 0.8957, 0.9331, 0.8957, 0.9331, 0.8957, 0.9331, 0.8957, 0.9331, 0.8957, 0.9331, 0.8957, 0.9331, 0.8957, 0.9331, 0.8957, 0.9331, 0.8957, 0.9331, 0.8957, 0.9331, 0.8957, 0.9331, 0.8957, 0.9331, 0.8957, 0.9331, 0.8957, 0.9331, 0.8957, 0.9331, 0.8957, 0.9331, 0.8957, 0.9331, 0.8957, 0.9331, 0.8957, 0.9331, 0.8957, 0.9331, 0.8957, 0.9331, 0.8957, 0.9331, 0.8957, 0.9331, 0.8957, 0.126, 0.4257, 0.126, 0.4257, 0.126, 0.4257, 0.126, 0.4257, 0.9331, 0.8957, 0.9331, 0.8957, 0.9331, 0.8957, 0.9331, 0.8957, 0.9331, 0.8957, 0.9331, 0.8957, 0.9331, 0.8957, 0.9331, 0.8957, 0.9331, 0.8957, 0.9331, 0.8957, 0.9331, 0.8957, 0.9331, 0.8957, 0.126, 0.4257, 0.126, 0.4257, 0.126, 0.4257, 0.126, 0.4257, 0.126, 0.4257, 0.126, 0.4257, 0.126, 0.4257, 0.126, 0.4257, 0.126, 0.4257, 0.126, 0.4257, 0.126, 0.4257, 0.126, 0.4257, 0.126, 0.4257, 0.126, 0.4257, 0.126, 0.4257, 0.126, 0.4257, 0.126, 0.4257, 0.126, 0.4257, 0.126, 0.4257, 0.126, 0.4257, 0.126, 0.4257, 0.126, 0.4257, 0.126, 0.4257, 0.126, 0.4257, 0.126, 0.4257, 0.126, 0.4257, 0.126, 0.4257, 0.126, 0.4257, 0.126, 0.4257, 0.126, 0.4257, 0.126, 0.4257, 0.126, 0.4257, 0.126, 0.4257, 0.126, 0.4257, 0.126, 0.4257, 0.126, 0.4257, 0.9331, 0.8957, 0.9331, 0.8957, 0.9331, 0.8957, 0.9331, 0.8957, 0.9331, 0.8957, 0.9331, 0.8957, 0.9331, 0.8957, 0.9331, 0.8957, 0.126, 0.4257, 0.126, 0.4257, 0.126, 0.4257, 0.126, 0.4257, 0.126, 0.4257, 0.126, 0.4257, 0.126, 0.4257, 0.126, 0.4257, 0.126, 0.4257, 0.126, 0.4257, 0.126, 0.4257, 0.126, 0.4257, 0.126, 0.4257, 0.126, 0.4257, 0.126, 0.4257, 0.126, 0.4257, 0.126, 0.4257, 0.126, 0.4257, 0.126, 0.4257, 0.126, 0.4257, 0.126, 0.4257, 0.126, 0.4257, 0.126, 0.4257, 0.126, 0.4257, 0.126, 0.4257, 0.126, 0.4257, 0.126, 0.4257, 0.126, 0.4257, 0.126, 0.4257, 0.126, 0.4257, 0.126, 0.4257, 0.126, 0.4257, 0.126, 0.4257, 0.126, 0.4257, 0.126, 0.4257, 0.126, 0.4257, 0.126, 0.4257, 0.126, 0.4257, 0.126, 0.4257, 0.126, 0.4257, 0.126, 0.4257, 0.126, 0.4257, 0.126, 0.4257, 0.126, 0.4257, 0.126, 0.4257, 0.126, 0.4257, 0.126, 0.4257, 0.126, 0.4257, 0.126, 0.4257, 0.126, 0.4257, 0.126, 0.4257, 0.126, 0.4257, 0.126, 0.4257, 0.126, 0.4257, 0.126, 0.4257, 0.126, 0.4257, 0.126, 0.4257, 0.126, 0.4257, 0.126, 0.4257, 0.126, 0.4257, 0.4336, 0.8539, 0.4336, 0.8539, 0.4336, 0.8539, 0.4336, 0.8539, 0.4336, 0.8539, 0.4336, 0.8539, 0.4336, 0.8539, 0.4336, 0.8539, 0.4336, 0.8539, 0.4336, 0.8539, 0.4336, 0.8539, 0.4336, 0.8539, 0.8937, 0.8908, 0.8937, 0.8908, 0.8937, 0.8908, 0.8937, 0.8908, 0.6919, 0.5093, 0.6919, 0.5093, 0.6919, 0.5093, 0.6919, 0.5093, 0.6919, 0.5093, 0.6919, 0.5093, 0.6919, 0.5093, 0.6919, 0.5093, 0.9036, 0.9031, 0.9036, 0.9031, 0.9036, 0.9031, 0.9036, 0.9031, 0.9036, 0.9031, 0.9036, 0.9031, 0.9036, 0.9031, 0.9036, 0.9031, 0.9036, 0.9031, 0.9036, 0.9031, 0.9036, 0.9031, 0.9036, 0.9031, 0.8839, 0.9006, 0.8839, 0.9006, 0.8839, 0.9006, 0.8839, 0.9006, 0.6919, 0.5093, 0.6919, 0.5093, 0.6919, 0.5093, 0.6919, 0.5093, 0.8962, 0.8981, 0.8962, 0.8981, 0.8962, 0.8981, 0.8962, 0.8981, 0.126, 0.4257, 0.126, 0.4257, 0.126, 0.4257, 0.126, 0.4257, 0.126, 0.4257, 0.126, 0.4257, 0.126, 0.4257, 0.126, 0.4257, 0.126, 0.4257, 0.126, 0.4257, 0.126, 0.4257, 0.126, 0.4257, 0.126, 0.4257, 0.126, 0.4257, 0.126, 0.4257, 0.126, 0.4257, 0.126, 0.4257, 0.126, 0.4257, 0.126, 0.4257, 0.126, 0.4257, 0.126, 0.4257, 0.126, 0.4257, 0.126, 0.4257, 0.126, 0.4257, 0.6698, 0.1058, 0.6698, 0.1058, 0.6698, 0.1058, 0.6698, 0.1058, 0.8986, 0.9006, 0.8986, 0.9006, 0.8986, 0.9006, 0.8986, 0.9006, 0.6698, 0.1058, 0.6698, 0.1058, 0.6698, 0.1058, 0.6698, 0.1058, 0.8986, 0.9006, 0.8986, 0.9006, 0.8986, 0.9006, 0.8986, 0.9006, 0.8986, 0.9006, 0.8986, 0.9006, 0.8986, 0.9006, 0.8986, 0.9006, 0.6698, 0.1058, 0.6698, 0.1058, 0.6698, 0.1058, 0.6698, 0.1058, 0.8986, 0.9006, 0.8986, 0.9006, 0.8986, 0.9006, 0.8986, 0.9006, 0.6698, 0.1058, 0.6698, 0.1058, 0.6698, 0.1058, 0.6698, 0.1058, 0.6698, 0.1058, 0.6698, 0.1058, 0.6698, 0.1058, 0.6698, 0.1058, 0.8986, 0.9006, 0.8986, 0.9006, 0.8986, 0.9006, 0.8986, 0.9006, 0.4409, 0.8588, 0.4409, 0.8588, 0.4409, 0.8588, 0.4409, 0.8588, 0.4409, 0.8588, 0.4409, 0.8588, 0.4409, 0.8588, 0.4409, 0.8588, 0.4409, 0.8588, 0.4409, 0.8588, 0.4409, 0.8588, 0.4409, 0.8588, 0.4409, 0.8588, 0.4409, 0.8588, 0.4409, 0.8588, 0.4409, 0.8588, 0.911, 0.9006, 0.911, 0.9006, 0.911, 0.9006, 0.911, 0.9006, 0.911, 0.9006, 0.911, 0.9006, 0.911, 0.9006, 0.911, 0.9006, 0.911, 0.9006, 0.911, 0.9006, 0.911, 0.9006, 0.911, 0.9006, 0.911, 0.9006, 0.911, 0.9006, 0.911, 0.9006, 0.911, 0.9006, 0.911, 0.9006, 0.911, 0.9006, 0.911, 0.9006, 0.911, 0.9006, 0.911, 0.9006, 0.911, 0.9006, 0.911, 0.9006, 0.911, 0.9006, 0.911, 0.9006, 0.911, 0.9006, 0.911, 0.9006, 0.911, 0.9006, 0.911, 0.9006, 0.911, 0.9006, 0.911, 0.9006, 0.911, 0.9006, 0.468, 0.8588, 0.468, 0.8588, 0.468, 0.8588, 0.468, 0.8588, 0.468, 0.8588, 0.468, 0.8588, 0.468, 0.8588, 0.468, 0.8588, 0.468, 0.8588, 0.468, 0.8588, 0.468, 0.8588, 0.468, 0.8588, 0.468, 0.8588, 0.468, 0.8588, 0.468, 0.8588, 0.468, 0.8588, 0.9331, 0.8957, 0.9331, 0.8957, 0.9331, 0.8957, 0.9331, 0.8957, 0.9331, 0.8957, 0.9331, 0.8957, 0.9331, 0.8957, 0.9331, 0.8957, 0.9331, 0.8957, 0.9331, 0.8957, 0.9331, 0.8957, 0.9331, 0.8957, 0.9331, 0.8957, 0.9331, 0.8957, 0.9331, 0.8957, 0.9331, 0.8957, 0.9331, 0.8957, 0.9331, 0.8957, 0.9331, 0.8957, 0.9331, 0.8957, 0.9331, 0.8957, 0.9331, 0.8957, 0.9331, 0.8957, 0.9331, 0.8957, 0.9331, 0.8957, 0.9331, 0.8957, 0.9331, 0.8957, 0.9331, 0.8957, 0.9331, 0.8957, 0.9331, 0.8957, 0.9331, 0.8957, 0.9331, 0.8957, 0.911, 0.9006, 0.911, 0.9006, 0.911, 0.9006, 0.911, 0.9006, 0.911, 0.9006, 0.911, 0.9006, 0.911, 0.9006, 0.911, 0.9006, 0.911, 0.9006, 0.911, 0.9006, 0.911, 0.9006, 0.911, 0.9006, 0.911, 0.9006, 0.911, 0.9006, 0.911, 0.9006, 0.911, 0.9006, 0.9331, 0.8957, 0.9331, 0.8957, 0.9331, 0.8957, 0.9331, 0.8957, 0.9331, 0.8957, 0.9331, 0.8957, 0.9331, 0.8957, 0.9331, 0.8957, 0.9331, 0.8957, 0.9331, 0.8957, 0.9331, 0.8957, 0.9331, 0.8957, 0.911, 0.9006, 0.911, 0.9006, 0.911, 0.9006, 0.911, 0.9006, 0.911, 0.9006, 0.911, 0.9006, 0.911, 0.9006, 0.911, 0.9006, 0.911, 0.9006, 0.911, 0.9006, 0.911, 0.9006, 0.911, 0.9006, 0.126, 0.4257, 0.126, 0.4257, 0.126, 0.4257, 0.126, 0.4257, 0.126, 0.4257, 0.126, 0.4257, 0.126, 0.4257, 0.126, 0.4257, 0.126, 0.4257, 0.126, 0.4257, 0.126, 0.4257, 0.126, 0.4257])
me_cube_002.materials.append(mat_material)
me_cube_002.use_remesh_preserve_volume = False
me_cube_002.use_remesh_preserve_attributes = False
me_cube_002.use_mirror_vertex_groups = False
me_cube_002.update()
me_cube_004 = bpy.data.meshes.new('Cube.004')
me_cube_004.from_pydata([(0.06642, -0.1145, 1.061), (0.2684, -0.2225, 0.9184), (0.0, -0.1016, 1.079), (0.1381, 0.1035, 1.079), (0.0, 0.1035, 1.079), (0.2696, 0.227, 0.9364), (0.0, 0.227, 0.9364), (0.0, -0.2277, 0.9544), (0.0, -0.1911, 0.9756), (0.05897, -0.1706, 0.9961), (0.0, 0.1981, 0.9705), (0.2384, 0.1981, 0.9705), (0.0, -0.1345, 1.032), (0.1768, 0.1364, 1.032), (0.05141, -0.1391, 1.027), (0.0, 0.1364, 1.032), (0.1381, -0.1016, 1.079), (0.0, -0.1035, 1.077), (0.1768, -0.1345, 1.032), (0.2384, -0.1962, 0.9705), (0.0, -0.1962, 0.9705)], [], [(3, 4, 2, 16), (18, 13, 3, 16), (12, 14, 0, 17), (13, 15, 4, 3), (5, 6, 10, 11), (7, 1, 19, 20), (1, 5, 11, 19), (11, 10, 15, 13), (8, 9, 14, 12), (19, 11, 13, 18), (17, 0, 16, 2), (14, 9, 19, 18), (9, 8, 20, 19), (0, 14, 18, 16)])
_uv = me_cube_004.uv_layers.new(name='UVMap')
_uv.uv.foreach_set('vector', [0.9385, 0.9257, 0.9385, 0.9257, 0.9385, 0.9257, 0.9385, 0.9257, 0.9385, 0.9257, 0.9385, 0.9257, 0.9385, 0.9257, 0.9385, 0.9257, 0.3135, 0.4257, 0.3135, 0.4257, 0.3135, 0.4257, 0.3135, 0.4257, 0.9385, 0.9257, 0.9385, 0.9257, 0.9385, 0.9257, 0.9385, 0.9257, 0.9385, 0.9257, 0.9385, 0.9257, 0.9385, 0.9257, 0.9385, 0.9257, 0.9385, 0.9257, 0.9385, 0.9257, 0.9385, 0.9257, 0.9385, 0.9257, 0.9385, 0.9257, 0.9385, 0.9257, 0.9385, 0.9257, 0.9385, 0.9257, 0.9385, 0.9257, 0.9385, 0.9257, 0.9385, 0.9257, 0.9385, 0.9257, 0.3135, 0.4257, 0.3135, 0.4257, 0.3135, 0.4257, 0.3135, 0.4257, 0.9385, 0.9257, 0.9385, 0.9257, 0.9385, 0.9257, 0.9385, 0.9257, 0.9385, 0.9257, 0.9385, 0.9257, 0.9385, 0.9257, 0.9385, 0.9257, 0.9385, 0.9257, 0.9385, 0.9257, 0.9385, 0.9257, 0.9385, 0.9257, 0.9385, 0.9257, 0.9385, 0.9257, 0.9385, 0.9257, 0.9385, 0.9257, 0.9385, 0.9257, 0.9385, 0.9257, 0.9385, 0.9257, 0.9385, 0.9257])
me_cube_004.materials.append(mat_material)
me_cube_004.use_remesh_preserve_volume = False
me_cube_004.use_remesh_preserve_attributes = False
me_cube_004.use_mirror_vertex_groups = False
me_cube_004.update()
arm_armature_001 = bpy.data.armatures.new('Armature.001')  # bones are not reproduced

# ---- objects
ob_police = bpy.data.objects.new('police', me_cube)
ob_light = bpy.data.objects.new('Light', light_light)
ob_camera = bpy.data.objects.new('Camera', cam_camera)
ob_police_hat = bpy.data.objects.new('police hat', me_cube_001)
ob_firefighter = bpy.data.objects.new('firefighter', me_cube_002)
ob_firefighter_hat = bpy.data.objects.new('firefighter hat', me_cube_004)
ob_armature = bpy.data.objects.new('Armature', arm_armature_001)

# ---- transforms, parenting, visibility, modifiers, constraints
ob_police.parent = ob_armature
ob_police.location = (0.0, 0.0, -0.02198)
ob_police.lock_rotations_4d = False
ob_police.empty_display_type = 'ARROWS'
ob_police.lineart.crease_threshold = 0.0
_vg = ob_police.vertex_groups.new(name='Root')
for _i, _w in zip([1, 3, 4, 6, 8, 9, 10, 11, 12, 13, 14, 15, 16, 17, 18, 19, 21, 22, 23, 108, 109, 110, 111, 112, 113, 114, 115, 116, 117, 118, 119, 120, 121, 122, 123], [0.2635, 0.4593, 0.4536, 0.5598, 0.06247, 0.3388, 0.08818, 0.4586, 0.1393, 0.5551, 0.08341, 0.4663, 0.0803, 0.1598, 0.5586, 0.5463, 0.05778, 0.02744, 0.1241, 0.1459, 0.2153, 0.4946, 0.5763, 0.2287, 0.3148, 0.5524, 0.5385, 0.1937, 0.1523, 0.2836, 0.2282, 0.5466, 0.502, 0.5468, 0.5762]): _vg.add([_i], _w, 'REPLACE')
_vg = ob_police.vertex_groups.new(name='spine1')
for _i, _w in zip([1, 3, 4, 5, 6, 8, 9, 10, 11, 12, 13, 14, 15, 16, 17, 18, 19, 108, 109, 110, 111, 112, 113, 114, 115, 116, 117, 118, 119, 120, 121, 122, 123], [0.01058, 0.04469, 0.0209, 0.03256, 0.03747, 0.05457, 0.3074, 0.07738, 0.1059, 0.447, 0.188, 0.0654, 0.359, 0.06364, 0.09248, 0.1205, 0.06628, 0.1468, 0.1778, 0.2102, 0.1173, 0.202, 0.129, 0.1846, 0.2407, 0.1862, 0.1741, 0.137, 0.1827, 0.1895, 0.2133, 0.2132, 0.1408]): _vg.add([_i], _w, 'REPLACE')
_vg = ob_police.vertex_groups.new(name='spine2')
for _i, _w in zip([0, 5, 7, 8, 12, 14, 15, 86, 115, 122], [0.02386, 0.2539, 0.2864, 0.07398, 0.05496, 0.5668, 0.06306, 0.01153, 0.03011, 0.01983]): _vg.add([_i], _w, 'REPLACE')
_vg = ob_police.vertex_groups.new(name='Head')
for _i, _w in zip([0, 2, 5, 7, 12, 14, 84, 85, 86, 87, 88, 89, 90, 91, 92, 93, 94, 95, 96, 97, 98, 99, 100, 101, 102, 103, 104, 105, 106, 107, 124, 125, 126, 127, 128, 129, 130, 131, 132, 133, 134, 135, 136, 137, 138, 139, 140, 141, 142, 143], [0.116, 0.1049, 0.1081, 0.1613, 0.0006531, 0.01424, 0.8948, 0.8658, 0.9217, 0.9086, 0.9871, 0.9888, 0.9872, 0.9906, 0.9971, 0.9972, 0.9964, 0.9971, 0.9999, 0.9999, 0.9999, 0.9999, 0.9991, 0.9998, 0.9991, 0.9997, 0.9997, 0.9991, 0.9998, 0.9992, 1.0, 1.0, 1.0, 1.0, 1.0, 1.0, 1.0, 1.0, 1.0, 1.0, 1.0, 1.0, 1.0, 1.0, 1.0, 1.0, 1.0, 1.0, 1.0, 1.0]): _vg.add([_i], _w, 'REPLACE')
_vg = ob_police.vertex_groups.new(name='left shoulder')
for _i, _w in zip([0, 2, 5, 7, 8, 9, 10, 11, 12, 13, 14, 15, 56, 57, 58, 59, 60, 61, 63, 84, 85, 87, 108, 109, 110, 112, 113, 114, 115, 116, 117, 118, 119, 120, 121, 122], [0.7938, 0.8005, 0.3216, 0.3087, 0.734, 0.1118, 0.6611, 0.1509, 0.2234, 0.08753, 0.1919, 0.02751, 0.9185, 0.8922, 0.8952, 0.5486, 0.004409, 0.02942, 0.004416, 0.08062, 0.0882, 0.03268, 0.006813, 0.04611, 0.02921, 0.06278, 0.09291, 0.06557, 0.007732, 0.05328, 0.01688, 0.08295, 0.0559, 0.05882, 0.0393, 0.001851]): _vg.add([_i], _w, 'REPLACE')
_vg = ob_police.vertex_groups.new(name='left upperarm')
for _i, _w in zip([2, 10, 56, 57, 58, 59, 60, 61, 62, 63, 64, 65, 66, 67, 68, 69, 70, 71], [0.004881, 0.08799, 0.04744, 0.07966, 0.07105, 0.4288, 0.8659, 0.7855, 0.8911, 0.8014, 0.5012, 0.4095, 0.5027, 0.4069, 0.1433, 0.1669, 0.1246, 0.1579]): _vg.add([_i], _w, 'REPLACE')
_vg = ob_police.vertex_groups.new(name='left lowerhand ')
for _i, _w in zip([60, 61, 62, 63, 64, 65, 66, 67, 68, 69, 70, 71, 72, 73, 74, 75], [0.103, 0.165, 0.08515, 0.1625, 0.4763, 0.5405, 0.4809, 0.5511, 0.8135, 0.7633, 0.8391, 0.778, 0.01848, 0.01051, 0.0127, 0.003217]): _vg.add([_i], _w, 'REPLACE')
_vg = ob_police.vertex_groups.new(name='Right Hand')
for _i, _w in zip([65, 67, 68, 69, 70, 71, 72, 73, 74, 75, 76, 77, 78, 79, 80, 81, 82, 83], [0.009637, 0.005562, 0.03057, 0.06205, 0.01881, 0.05863, 0.9596, 0.9631, 0.9637, 0.9679, 0.9809, 0.9834, 0.9837, 0.9859, 0.9963, 0.9965, 0.9965, 0.9975]): _vg.add([_i], _w, 'REPLACE')
_vg = ob_police.vertex_groups.new(name='right shoulder')
for _i, _w in zip([5, 7, 12, 14], [0.2537, 0.2198, 0.05393, 0.03168]): _vg.add([_i], _w, 'REPLACE')
_vg = ob_police.vertex_groups.new(name='right upperarm')
_vg = ob_police.vertex_groups.new(name='right lowerhand ')
_vg = ob_police.vertex_groups.new(name='Left Hand')
_vg = ob_police.vertex_groups.new(name='Left Upper Leg')
for _i, _w in zip([1, 3, 4, 6, 8, 9, 10, 11, 12, 13, 15, 16, 17, 18, 19, 20, 21, 22, 23, 24, 25, 26, 27, 28, 29, 30, 31, 32, 33, 34, 35, 52, 53, 108, 109, 110, 111, 112, 113, 114, 115, 116, 117, 118, 119, 120, 121, 122, 123], [0.6871, 0.4642, 0.4918, 0.3728, 0.01408, 0.2175, 0.03516, 0.2501, 0.017, 0.1202, 0.06283, 0.8337, 0.7088, 0.2789, 0.362, 0.9461, 0.9068, 0.9171, 0.825, 0.6954, 0.6857, 0.7325, 0.7186, 0.4271, 0.4272, 0.5191, 0.513, 0.1672, 0.1743, 0.2159, 0.2156, 0.01754, 0.01261, 0.6666, 0.5417, 0.2311, 0.2674, 0.4889, 0.4394, 0.161, 0.1441, 0.5517, 0.6275, 0.4747, 0.5153, 0.172, 0.2134, 0.1718, 0.237]): _vg.add([_i], _w, 'REPLACE')
_vg = ob_police.vertex_groups.new(name='left lower leg')
for _i, _w in zip([21, 23, 24, 25, 26, 27, 28, 29, 30, 31, 32, 33, 34, 35, 36, 37, 38, 39, 40, 41, 43, 52, 53, 54, 55], [0.0004927, 0.01146, 0.293, 0.2984, 0.2427, 0.2484, 0.5569, 0.5536, 0.443, 0.4447, 0.8058, 0.796, 0.7008, 0.7002, 0.6039, 0.6017, 0.06718, 0.08646, 0.4974, 0.4972, 0.008147, 0.154, 0.1396, 0.751, 0.7611]): _vg.add([_i], _w, 'REPLACE')
_vg = ob_police.vertex_groups.new(name='left Foot')
for _i, _w in zip([30, 31, 32, 33, 34, 35, 36, 37, 38, 39, 40, 41, 42, 43, 44, 45, 46, 47, 48, 49, 50, 51, 52, 53, 54, 55], [0.01799, 0.01909, 0.001767, 0.005687, 0.08163, 0.08122, 0.389, 0.3903, 0.9213, 0.8986, 0.5008, 0.5007, 0.9763, 0.9689, 0.9914, 0.9859, 0.9967, 0.9953, 0.9977, 0.9955, 0.9984, 0.9976, 0.8118, 0.8288, 0.2333, 0.2246]): _vg.add([_i], _w, 'REPLACE')
_vg = ob_police.vertex_groups.new(name='Right Upper Leg')
_vg = ob_police.vertex_groups.new(name='right lower leg')
_vg = ob_police.vertex_groups.new(name='right Foot')
_m = ob_police.modifiers.new('Mirror', 'MIRROR')
_m.use_clip = True
_m = ob_police.modifiers.new('Armature', 'ARMATURE')
_m.object = ob_armature
ob_light.location = (4.076, 1.005, 5.904)
ob_light.rotation_euler = (0.6503, 0.05522, 1.866)
ob_light.lock_rotations_4d = False
ob_light.empty_display_type = 'ARROWS'
ob_light.color = (0.0, 0.0, 0.0, 0.0)
ob_light.lineart.crease_threshold = 0.0
ob_camera.location = (7.359, -6.926, 4.958)
ob_camera.rotation_euler = (1.109, 0.0, 0.8149)
ob_camera.lock_rotations_4d = False
ob_camera.empty_display_type = 'ARROWS'
ob_camera.color = (0.0, 0.0, 0.0, 0.0)
ob_camera.display_type = 'WIRE'
ob_camera.lineart.crease_threshold = 0.0
ob_police_hat.location = (0.0, 0.0, -0.02198)
ob_police_hat.lock_rotations_4d = False
ob_police_hat.empty_display_type = 'ARROWS'
ob_police_hat.lineart.crease_threshold = 0.0
_m = ob_police_hat.modifiers.new('Mirror', 'MIRROR')
_m.use_clip = True
ob_firefighter.location = (-1.141, 0.0, -0.02198)
ob_firefighter.lock_rotations_4d = False
ob_firefighter.empty_display_type = 'ARROWS'
ob_firefighter.lineart.crease_threshold = 0.0
_m = ob_firefighter.modifiers.new('Mirror', 'MIRROR')
_m.use_clip = True
ob_firefighter_hat.location = (-1.141, 0.0, -0.02198)
ob_firefighter_hat.lock_rotations_4d = False
ob_firefighter_hat.empty_display_type = 'ARROWS'
ob_firefighter_hat.lineart.crease_threshold = 0.0
_m = ob_firefighter_hat.modifiers.new('Mirror', 'MIRROR')
_m.use_clip = True
ob_armature.location = (0.0, 0.0, 0.0)
ob_armature.show_in_front = True

# ---- collection membership
col_collection.objects.link(ob_police)
col_collection.objects.link(ob_light)
col_collection.objects.link(ob_camera)
col_collection.objects.link(ob_police_hat)
col_collection.objects.link(ob_firefighter)
col_collection.objects.link(ob_firefighter_hat)
col_collection.objects.link(ob_armature)

# ---- scene / render settings (as saved in the file)
scene.camera = ob_camera
scene.frame_start = 1; scene.frame_end = 250; scene.frame_set(1)
scene.render.engine = 'BLENDER_EEVEE_NEXT'
scene.cycles.use_denoising = False
scene.cycles.samples = 128
scene.cycles.sampling_pattern = 'TABULATED_SOBOL'
scene.cycles.use_adaptive_sampling = False
scene.cycles.use_light_tree = False
scene.view_settings.view_transform = 'Filmic'
bpy.context.view_layer.update()
